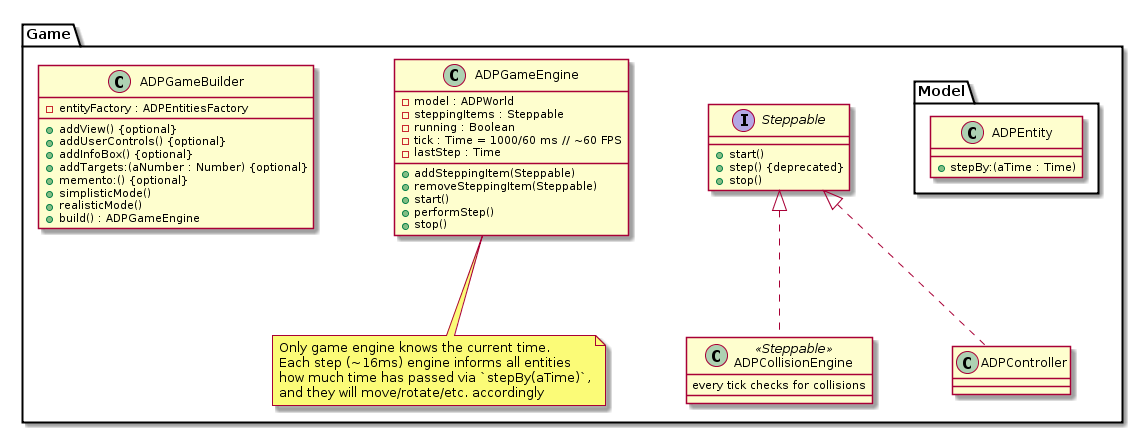

The diagram above was rendered by PlantUML. Its source (embedded in the PNG):
@startuml

skinparam nodesep 80
skinparam ranksep 100

package "Game" {

  interface Steppable {
    +start()
    +step() {deprecated}
    +stop()
  }


  class ADPCollisionEngine <<Steppable>> {
    every tick checks for collisions
  }

  class ADPController {

  }

  Steppable <|.. ADPCollisionEngine
  Steppable <|.. ADPController


  class ADPGameEngine {
    - model : ADPWorld
    - steppingItems : Steppable
    - running : Boolean
    - tick : Time = 1000/60 ms // ~60 FPS
    - lastStep : Time
    + addSteppingItem(Steppable)
    + removeSteppingItem(Steppable)
    + start()
    + performStep()
    + stop()
  }

  note bottom of ADPGameEngine
    Only game engine knows the current time.
    Each step (~16ms) engine informs all entities
    how much time has passed via `stepBy(aTime)`,
    and they will move/rotate/etc. accordingly
  end note

  class ADPGameBuilder {
    - entityFactory : ADPEntitiesFactory
    + addView() {optional}
    + addUserControls() {optional}
    + addInfoBox() {optional}
    + addTargets:(aNumber : Number) {optional}
    + memento:() {optional}
    + simplisticMode()
    + realisticMode()
    + build() : ADPGameEngine
  }

package "Model" {
  class ADPEntity {
    +stepBy:(aTime : Time)
  }
}

}


@enduml